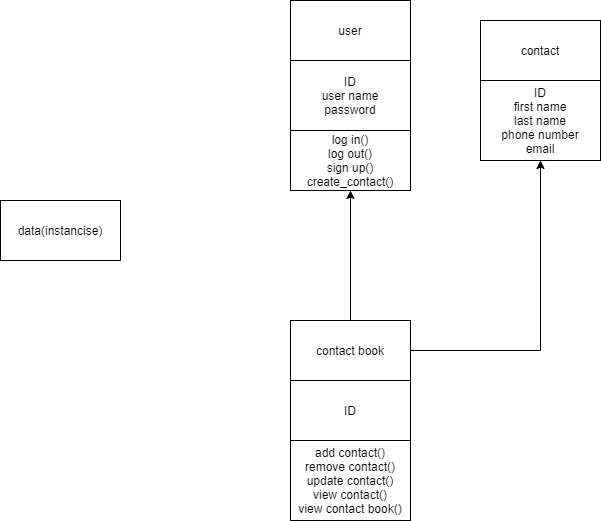

The diagram above was exported from draw.io. Its source (the exported page's mxGraphModel, read from the mxfile embedded in the PNG):
<mxGraphModel dx="1102" dy="557" grid="1" gridSize="10" guides="1" tooltips="1" connect="1" arrows="1" fold="1" page="1" pageScale="1" pageWidth="850" pageHeight="1100" math="0" shadow="0">
  <root>
    <mxCell id="0" />
    <mxCell id="1" parent="0" />
    <mxCell id="Je3PSAxtVoTm7anQeqF4-1" value="user" style="rounded=0;whiteSpace=wrap;html=1;" vertex="1" parent="1">
      <mxGeometry x="320" y="10" width="120" height="60" as="geometry" />
    </mxCell>
    <mxCell id="Je3PSAxtVoTm7anQeqF4-2" value="contact" style="rounded=0;whiteSpace=wrap;html=1;" vertex="1" parent="1">
      <mxGeometry x="510" y="30" width="120" height="60" as="geometry" />
    </mxCell>
    <mxCell id="Je3PSAxtVoTm7anQeqF4-14" style="edgeStyle=orthogonalEdgeStyle;rounded=0;orthogonalLoop=1;jettySize=auto;html=1;entryX=0.5;entryY=1;entryDx=0;entryDy=0;" edge="1" parent="1" source="Je3PSAxtVoTm7anQeqF4-3" target="Je3PSAxtVoTm7anQeqF4-12">
      <mxGeometry relative="1" as="geometry" />
    </mxCell>
    <mxCell id="Je3PSAxtVoTm7anQeqF4-16" style="edgeStyle=orthogonalEdgeStyle;rounded=0;orthogonalLoop=1;jettySize=auto;html=1;entryX=0.5;entryY=1;entryDx=0;entryDy=0;" edge="1" parent="1" source="Je3PSAxtVoTm7anQeqF4-3" target="Je3PSAxtVoTm7anQeqF4-5">
      <mxGeometry relative="1" as="geometry" />
    </mxCell>
    <mxCell id="Je3PSAxtVoTm7anQeqF4-3" value="contact book" style="rounded=0;whiteSpace=wrap;html=1;" vertex="1" parent="1">
      <mxGeometry x="320" y="330" width="120" height="60" as="geometry" />
    </mxCell>
    <mxCell id="Je3PSAxtVoTm7anQeqF4-4" value="ID&lt;br&gt;user name&lt;br&gt;password" style="rounded=0;whiteSpace=wrap;html=1;" vertex="1" parent="1">
      <mxGeometry x="320" y="70" width="120" height="70" as="geometry" />
    </mxCell>
    <mxCell id="Je3PSAxtVoTm7anQeqF4-5" value="ID&lt;br&gt;first name&lt;br&gt;last name&lt;br&gt;phone number&lt;br&gt;email" style="rounded=0;whiteSpace=wrap;html=1;" vertex="1" parent="1">
      <mxGeometry x="510" y="90" width="120" height="80" as="geometry" />
    </mxCell>
    <mxCell id="Je3PSAxtVoTm7anQeqF4-11" value="data(instancise)" style="rounded=0;whiteSpace=wrap;html=1;" vertex="1" parent="1">
      <mxGeometry x="30" y="210" width="120" height="60" as="geometry" />
    </mxCell>
    <mxCell id="Je3PSAxtVoTm7anQeqF4-12" value="log in()&lt;br&gt;log out()&lt;br&gt;sign up()&lt;br&gt;create_contact()" style="rounded=0;whiteSpace=wrap;html=1;" vertex="1" parent="1">
      <mxGeometry x="320" y="140" width="120" height="60" as="geometry" />
    </mxCell>
    <mxCell id="Je3PSAxtVoTm7anQeqF4-13" value="add contact()&lt;br&gt;remove contact()&lt;br&gt;update contact()&lt;br&gt;view contact()&lt;br&gt;view contact book()" style="rounded=0;whiteSpace=wrap;html=1;" vertex="1" parent="1">
      <mxGeometry x="320" y="450" width="120" height="80" as="geometry" />
    </mxCell>
    <mxCell id="Je3PSAxtVoTm7anQeqF4-17" value="ID" style="rounded=0;whiteSpace=wrap;html=1;" vertex="1" parent="1">
      <mxGeometry x="320" y="390" width="120" height="60" as="geometry" />
    </mxCell>
  </root>
</mxGraphModel>